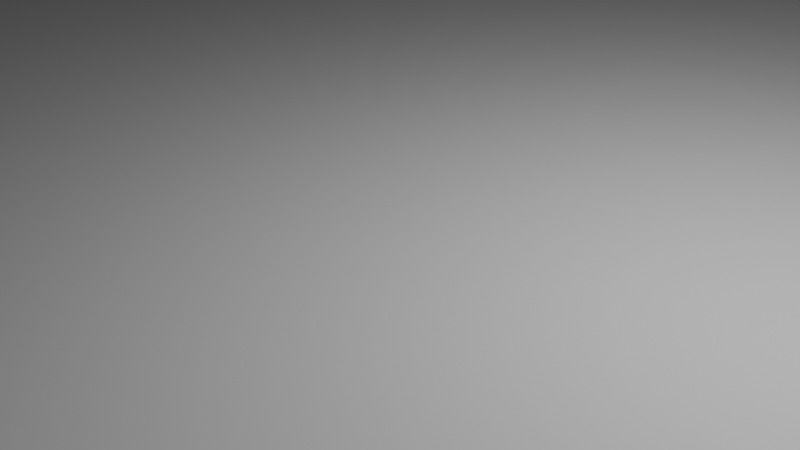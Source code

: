 # Source: SFloor.blend  (saved by Blender 5.0.119; exported with 4.5.12 LTS)
import bpy
from mathutils import Matrix  # noqa: F401  (used for matrix-valued properties, if any)

bpy.ops.wm.read_factory_settings(use_empty=True)
scene = bpy.context.scene
scene.name = 'Scene'

# ---- collections
col_collection = bpy.data.collections.new('Collection'); scene.collection.children.link(col_collection)

# ---- world
world_world = bpy.data.worlds.new('World'); scene.world = world_world
world_world.use_nodes = True; world_world.node_tree.nodes.clear()
_N = world_world.node_tree.nodes; _L = world_world.node_tree.links
n0 = _N.new('ShaderNodeOutputWorld'); n0.name = 'World Output'; n0.location = (200, 100)
n1 = _N.new('ShaderNodeBackground'); n1.name = 'Background'; n1.location = (-200, 100)
n1.inputs[0].default_value = (0.05088, 0.05088, 0.05088, 1.0)
_L.new(n1.outputs[0], n0.inputs[0])
n0.is_active_output = True
world_world.color = (0.05088, 0.05088, 0.05088)
world_world.sun_shadow_jitter_overblur = 0.0

# ---- cameras
cam_camera = bpy.data.cameras.new('Camera')
cam_camera.clip_end = 100.0
cam_camera.ortho_scale = 7.314

# ---- lights
light_light = bpy.data.lights.new('Light', 'POINT')
light_light.energy = 1000.0
light_light.shadow_soft_size = 0.1

# ---- meshes
me_plane = bpy.data.meshes.new('Plane')
me_plane.from_pydata([(-1.081, -0.9954, 0.0), (1.042, -0.9954, 0.0), (-1.081, 0.9872, 0.0), (1.042, 0.9872, 0.0)], [], [(0, 1, 3, 2)])
_uv = me_plane.uv_layers.new(name='UVMap')
_uv.uv.foreach_set('vector', [0.0, 0.0, 1.0, 0.0, 1.0, 1.0, 0.0, 1.0])
me_plane.update()

# ---- objects
ob_light = bpy.data.objects.new('Light', light_light)
ob_camera = bpy.data.objects.new('Camera', cam_camera)
ob_empty = bpy.data.objects.new('Empty', None)
ob_plane = bpy.data.objects.new('Plane', me_plane)

# ---- transforms, parenting, visibility, modifiers, constraints
ob_light.location = (4.076, 1.005, 5.904)
ob_light.rotation_euler = (0.6503, 0.05522, 1.866)
ob_light.lock_rotations_4d = False
ob_light.empty_display_type = 'ARROWS'
ob_light.color = (0.0, 0.0, 0.0, 0.0)
ob_light.lineart.crease_threshold = 0.0
ob_camera.location = (7.359, -6.926, 4.958)
ob_camera.rotation_euler = (1.109, 0.0, 0.8149)
ob_camera.lock_rotations_4d = False
ob_camera.empty_display_type = 'ARROWS'
ob_camera.color = (0.0, 0.0, 0.0, 0.0)
ob_camera.display_type = 'WIRE'
ob_camera.lineart.crease_threshold = 0.0
ob_empty.location = (0.0, 0.0, 0.0)
ob_empty.scale = (19.63, 19.63, 19.63)
ob_empty.empty_display_type = 'IMAGE'
ob_empty.empty_display_size = 5.0
ob_plane.location = (-14.55, 16.35, 0.0)
ob_plane.scale = (29.95, 29.95, 29.95)

# ---- collection membership
col_collection.objects.link(ob_light)
col_collection.objects.link(ob_camera)
col_collection.objects.link(ob_empty)
col_collection.objects.link(ob_plane)

# ---- scene / render settings (as saved in the file)
scene.camera = ob_camera
scene.frame_start = 1; scene.frame_end = 250; scene.frame_set(1)
scene.render.engine = 'BLENDER_EEVEE_NEXT'
scene.render.bake_bias = 0.0
scene.render.bake_samples = 0
scene.cycles.sampling_pattern = 'TABULATED_SOBOL'
scene.eevee.use_volume_custom_range = False
bpy.context.view_layer.update()
